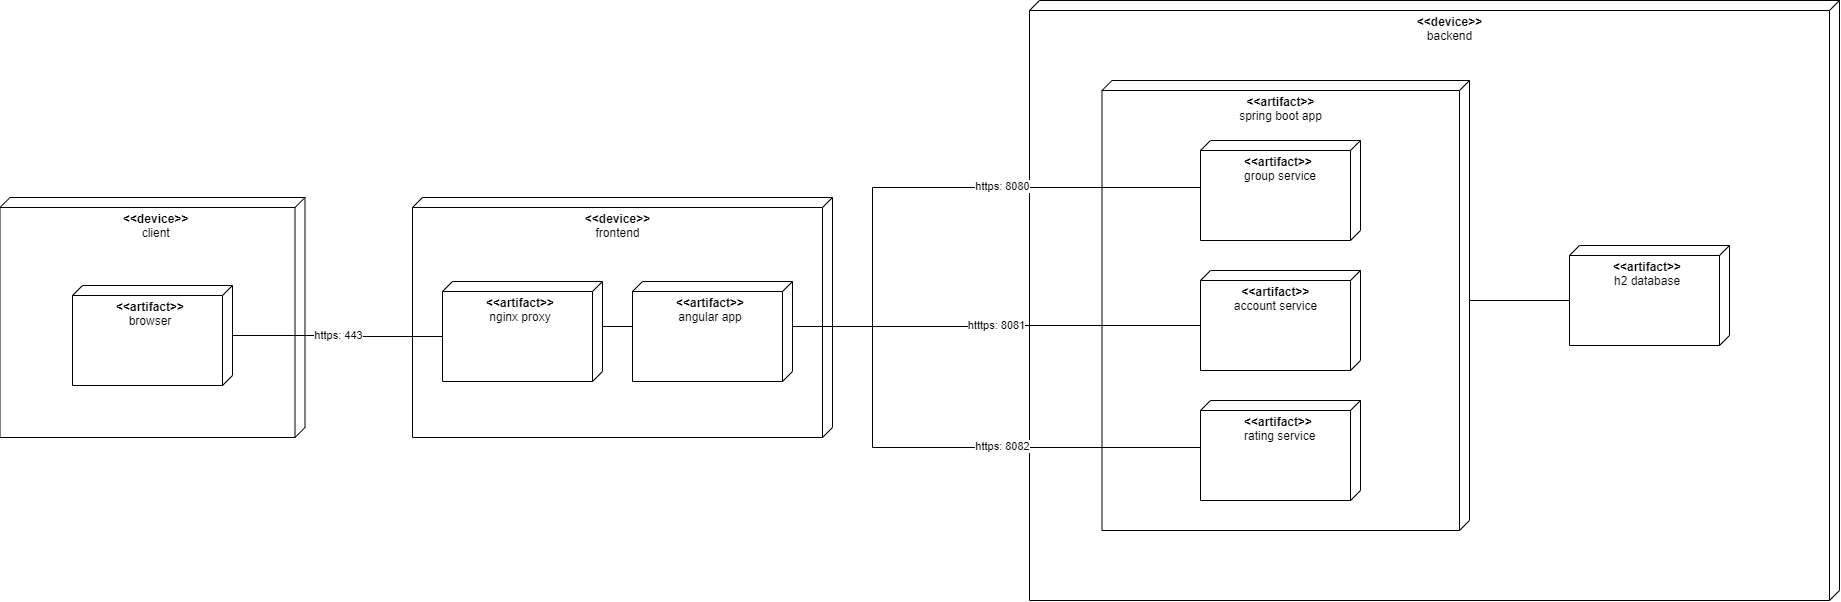

The diagram above was exported from draw.io. Its source (the exported page's mxGraphModel, read from the mxfile embedded in the PNG):
<mxGraphModel dx="2595" dy="1500" grid="1" gridSize="10" guides="1" tooltips="1" connect="1" arrows="1" fold="1" page="1" pageScale="1" pageWidth="1169" pageHeight="826" background="#ffffff" math="0" shadow="0">
  <root>
    <mxCell id="0" />
    <mxCell id="1" parent="0" />
    <mxCell id="KJ3IXQwwP3HIOoIyPKO2-1" value="&lt;blockquote style=&quot;margin: 0 0 0 40px ; border: none ; padding: 0px&quot;&gt;&lt;blockquote style=&quot;margin: 0 0 0 40px ; border: none ; padding: 0px&quot;&gt;&lt;blockquote style=&quot;margin: 0 0 0 40px ; border: none ; padding: 0px&quot;&gt;&lt;div style=&quot;text-align: center&quot;&gt;&lt;b&gt;&amp;lt;&amp;lt;device&amp;gt;&amp;gt;&lt;/b&gt;&lt;/div&gt;&lt;/blockquote&gt;&lt;/blockquote&gt;&lt;blockquote style=&quot;margin: 0 0 0 40px ; border: none ; padding: 0px&quot;&gt;&lt;blockquote style=&quot;margin: 0 0 0 40px ; border: none ; padding: 0px&quot;&gt;&lt;div style=&quot;text-align: center&quot;&gt;&lt;span&gt;client&lt;/span&gt;&lt;/div&gt;&lt;/blockquote&gt;&lt;/blockquote&gt;&lt;/blockquote&gt;" style="verticalAlign=top;align=left;spacingTop=8;spacingLeft=2;spacingRight=12;shape=cube;size=10;direction=south;fontStyle=0;html=1;" vertex="1" parent="1">
      <mxGeometry x="127.5" y="520" width="305" height="240" as="geometry" />
    </mxCell>
    <mxCell id="KJ3IXQwwP3HIOoIyPKO2-2" value="&lt;blockquote style=&quot;margin: 0 0 0 40px ; border: none ; padding: 0px&quot;&gt;&lt;b style=&quot;text-align: center&quot;&gt;&amp;lt;&amp;lt;artifact&amp;gt;&amp;gt;&lt;/b&gt;&lt;div style=&quot;text-align: center&quot;&gt;browser&lt;/div&gt;&lt;/blockquote&gt;" style="verticalAlign=top;align=left;spacingTop=8;spacingLeft=2;spacingRight=12;shape=cube;size=10;direction=south;fontStyle=0;html=1;" vertex="1" parent="1">
      <mxGeometry x="200" y="608" width="160" height="100" as="geometry" />
    </mxCell>
    <mxCell id="KJ3IXQwwP3HIOoIyPKO2-3" value="&lt;b&gt;&amp;lt;&amp;lt;device&amp;gt;&amp;gt;&lt;/b&gt;&lt;br&gt;&lt;div&gt;&lt;span&gt;frontend&lt;/span&gt;&lt;/div&gt;" style="verticalAlign=top;align=center;spacingTop=8;spacingLeft=2;spacingRight=12;shape=cube;size=10;direction=south;fontStyle=0;html=1;" vertex="1" parent="1">
      <mxGeometry x="540" y="520" width="420" height="240" as="geometry" />
    </mxCell>
    <mxCell id="KJ3IXQwwP3HIOoIyPKO2-5" value="https: 443" style="edgeStyle=orthogonalEdgeStyle;rounded=0;orthogonalLoop=1;jettySize=auto;html=1;exitX=0;exitY=0;exitDx=55;exitDy=160;exitPerimeter=0;endArrow=none;endFill=0;" edge="1" parent="1" source="KJ3IXQwwP3HIOoIyPKO2-19" target="KJ3IXQwwP3HIOoIyPKO2-2">
      <mxGeometry relative="1" as="geometry" />
    </mxCell>
    <mxCell id="KJ3IXQwwP3HIOoIyPKO2-4" value="&lt;blockquote style=&quot;margin: 0 0 0 40px ; border: none ; padding: 0px&quot;&gt;&lt;b style=&quot;text-align: center&quot;&gt;&amp;lt;&amp;lt;artifact&amp;gt;&amp;gt;&lt;/b&gt;&lt;div style=&quot;text-align: center&quot;&gt;angular app&lt;/div&gt;&lt;/blockquote&gt;" style="verticalAlign=top;align=left;spacingTop=8;spacingLeft=2;spacingRight=12;shape=cube;size=10;direction=south;fontStyle=0;html=1;" vertex="1" parent="1">
      <mxGeometry x="760" y="604" width="160" height="100" as="geometry" />
    </mxCell>
    <mxCell id="KJ3IXQwwP3HIOoIyPKO2-6" value="&lt;blockquote style=&quot;margin: 0 0 0 40px ; border: none ; padding: 0px&quot;&gt;&lt;div&gt;&lt;b&gt;&amp;lt;&amp;lt;device&amp;gt;&amp;gt;&lt;/b&gt;&lt;/div&gt;&lt;div&gt;&lt;span&gt;backend&lt;/span&gt;&lt;/div&gt;&lt;/blockquote&gt;" style="verticalAlign=top;align=center;spacingTop=8;spacingLeft=2;spacingRight=12;shape=cube;size=10;direction=south;fontStyle=0;html=1;" vertex="1" parent="1">
      <mxGeometry x="1157" y="323" width="810" height="600" as="geometry" />
    </mxCell>
    <mxCell id="KJ3IXQwwP3HIOoIyPKO2-12" style="edgeStyle=orthogonalEdgeStyle;rounded=0;orthogonalLoop=1;jettySize=auto;html=1;exitX=0;exitY=0;exitDx=220.00000000000003;exitDy=0;exitPerimeter=0;entryX=0;entryY=0;entryDx=55;entryDy=160;entryPerimeter=0;endArrow=none;endFill=0;" edge="1" parent="1" source="KJ3IXQwwP3HIOoIyPKO2-7" target="KJ3IXQwwP3HIOoIyPKO2-11">
      <mxGeometry relative="1" as="geometry" />
    </mxCell>
    <mxCell id="KJ3IXQwwP3HIOoIyPKO2-7" value="&lt;blockquote style=&quot;margin: 0 0 0 40px ; border: none ; padding: 0px&quot;&gt;&lt;/blockquote&gt;&lt;b&gt;&amp;lt;&amp;lt;artifact&amp;gt;&amp;gt;&lt;/b&gt;&lt;br&gt;&lt;div&gt;spring boot app&lt;/div&gt;" style="verticalAlign=top;align=center;spacingTop=8;spacingLeft=2;spacingRight=12;shape=cube;size=10;direction=south;fontStyle=0;html=1;" vertex="1" parent="1">
      <mxGeometry x="1229.5" y="403" width="367.5" height="450" as="geometry" />
    </mxCell>
    <mxCell id="KJ3IXQwwP3HIOoIyPKO2-8" value="&lt;blockquote style=&quot;margin: 0 0 0 40px ; border: none ; padding: 0px&quot;&gt;&lt;b style=&quot;text-align: center&quot;&gt;&amp;lt;&amp;lt;artifact&amp;gt;&amp;gt;&lt;/b&gt;&lt;div style=&quot;text-align: center&quot;&gt;group service&lt;/div&gt;&lt;/blockquote&gt;" style="verticalAlign=top;align=left;spacingTop=8;spacingLeft=2;spacingRight=12;shape=cube;size=10;direction=south;fontStyle=0;html=1;" vertex="1" parent="1">
      <mxGeometry x="1328" y="463" width="160" height="100" as="geometry" />
    </mxCell>
    <mxCell id="KJ3IXQwwP3HIOoIyPKO2-9" value="&lt;blockquote style=&quot;margin: 0 0 0 40px ; border: none ; padding: 0px&quot;&gt;&lt;/blockquote&gt;&lt;b&gt;&amp;lt;&amp;lt;artifact&amp;gt;&amp;gt;&lt;/b&gt;&lt;br&gt;&lt;div&gt;account service&lt;/div&gt;" style="verticalAlign=top;align=center;spacingTop=8;spacingLeft=2;spacingRight=12;shape=cube;size=10;direction=south;fontStyle=0;html=1;" vertex="1" parent="1">
      <mxGeometry x="1328" y="593" width="160" height="100" as="geometry" />
    </mxCell>
    <mxCell id="KJ3IXQwwP3HIOoIyPKO2-10" value="&lt;blockquote style=&quot;margin: 0 0 0 40px ; border: none ; padding: 0px&quot;&gt;&lt;b style=&quot;text-align: center&quot;&gt;&amp;lt;&amp;lt;artifact&amp;gt;&amp;gt;&lt;/b&gt;&lt;div style=&quot;text-align: center&quot;&gt;rating service&lt;/div&gt;&lt;/blockquote&gt;" style="verticalAlign=top;align=left;spacingTop=8;spacingLeft=2;spacingRight=12;shape=cube;size=10;direction=south;fontStyle=0;html=1;" vertex="1" parent="1">
      <mxGeometry x="1328" y="723" width="160" height="100" as="geometry" />
    </mxCell>
    <mxCell id="KJ3IXQwwP3HIOoIyPKO2-11" value="&lt;blockquote style=&quot;margin: 0 0 0 40px ; border: none ; padding: 0px&quot;&gt;&lt;b style=&quot;text-align: center&quot;&gt;&amp;lt;&amp;lt;artifact&amp;gt;&amp;gt;&lt;/b&gt;&lt;div style=&quot;text-align: center&quot;&gt;h2 database&lt;/div&gt;&lt;/blockquote&gt;" style="verticalAlign=top;align=left;spacingTop=8;spacingLeft=2;spacingRight=12;shape=cube;size=10;direction=south;fontStyle=0;html=1;" vertex="1" parent="1">
      <mxGeometry x="1697" y="568" width="160" height="100" as="geometry" />
    </mxCell>
    <mxCell id="KJ3IXQwwP3HIOoIyPKO2-13" style="edgeStyle=orthogonalEdgeStyle;rounded=0;orthogonalLoop=1;jettySize=auto;html=1;exitX=0;exitY=0;exitDx=45;exitDy=0;exitPerimeter=0;entryX=0;entryY=0;entryDx=55;entryDy=160;entryPerimeter=0;endArrow=none;endFill=0;" edge="1" parent="1" source="KJ3IXQwwP3HIOoIyPKO2-4" target="KJ3IXQwwP3HIOoIyPKO2-8">
      <mxGeometry relative="1" as="geometry">
        <Array as="points">
          <mxPoint x="1000" y="649" />
          <mxPoint x="1000" y="510" />
          <mxPoint x="1328" y="510" />
        </Array>
      </mxGeometry>
    </mxCell>
    <mxCell id="KJ3IXQwwP3HIOoIyPKO2-16" value="https: 8080" style="edgeLabel;html=1;align=center;verticalAlign=middle;resizable=0;points=[];" vertex="1" connectable="0" parent="KJ3IXQwwP3HIOoIyPKO2-13">
      <mxGeometry x="0.2561" y="2" relative="1" as="geometry">
        <mxPoint as="offset" />
      </mxGeometry>
    </mxCell>
    <mxCell id="KJ3IXQwwP3HIOoIyPKO2-14" value="htttps: 8081" style="edgeStyle=orthogonalEdgeStyle;rounded=0;orthogonalLoop=1;jettySize=auto;html=1;exitX=0;exitY=0;exitDx=45;exitDy=0;exitPerimeter=0;entryX=0;entryY=0;entryDx=55;entryDy=160;entryPerimeter=0;endArrow=none;endFill=0;" edge="1" parent="1" source="KJ3IXQwwP3HIOoIyPKO2-4" target="KJ3IXQwwP3HIOoIyPKO2-9">
      <mxGeometry relative="1" as="geometry" />
    </mxCell>
    <mxCell id="KJ3IXQwwP3HIOoIyPKO2-15" style="edgeStyle=orthogonalEdgeStyle;rounded=0;orthogonalLoop=1;jettySize=auto;html=1;exitX=0;exitY=0;exitDx=45;exitDy=0;exitPerimeter=0;entryX=0;entryY=0;entryDx=55;entryDy=160;entryPerimeter=0;endArrow=none;endFill=0;" edge="1" parent="1" source="KJ3IXQwwP3HIOoIyPKO2-4" target="KJ3IXQwwP3HIOoIyPKO2-10">
      <mxGeometry relative="1" as="geometry">
        <Array as="points">
          <mxPoint x="1000" y="649" />
          <mxPoint x="1000" y="770" />
          <mxPoint x="1328" y="770" />
        </Array>
      </mxGeometry>
    </mxCell>
    <mxCell id="KJ3IXQwwP3HIOoIyPKO2-17" value="https: 8082" style="edgeLabel;html=1;align=center;verticalAlign=middle;resizable=0;points=[];" vertex="1" connectable="0" parent="KJ3IXQwwP3HIOoIyPKO2-15">
      <mxGeometry x="0.2291" y="2" relative="1" as="geometry">
        <mxPoint as="offset" />
      </mxGeometry>
    </mxCell>
    <mxCell id="KJ3IXQwwP3HIOoIyPKO2-23" style="edgeStyle=orthogonalEdgeStyle;rounded=0;orthogonalLoop=1;jettySize=auto;html=1;exitX=0;exitY=0;exitDx=45;exitDy=0;exitPerimeter=0;entryX=0.45;entryY=0.998;entryDx=0;entryDy=0;entryPerimeter=0;endArrow=none;endFill=0;" edge="1" parent="1" source="KJ3IXQwwP3HIOoIyPKO2-19" target="KJ3IXQwwP3HIOoIyPKO2-4">
      <mxGeometry relative="1" as="geometry" />
    </mxCell>
    <mxCell id="KJ3IXQwwP3HIOoIyPKO2-19" value="&lt;blockquote style=&quot;margin: 0 0 0 40px ; border: none ; padding: 0px&quot;&gt;&lt;b style=&quot;text-align: center&quot;&gt;&amp;lt;&amp;lt;artifact&amp;gt;&amp;gt;&lt;/b&gt;&lt;div style=&quot;text-align: center&quot;&gt;nginx proxy&lt;/div&gt;&lt;/blockquote&gt;" style="verticalAlign=top;align=left;spacingTop=8;spacingLeft=2;spacingRight=12;shape=cube;size=10;direction=south;fontStyle=0;html=1;" vertex="1" parent="1">
      <mxGeometry x="570" y="604" width="160" height="100" as="geometry" />
    </mxCell>
  </root>
</mxGraphModel>